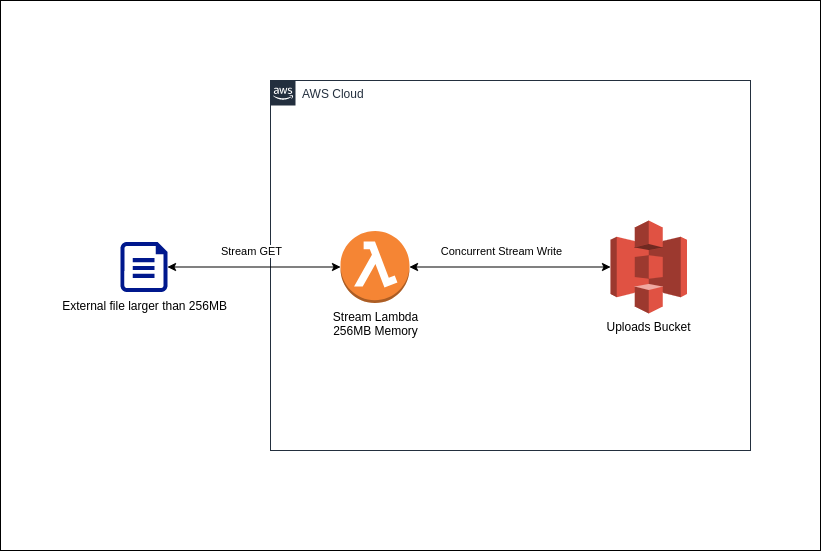

The diagram above was exported from draw.io. Its source (the exported page's mxGraphModel, read from the mxfile embedded in the PNG):
<mxGraphModel dx="2062" dy="1155" grid="1" gridSize="10" guides="1" tooltips="1" connect="1" arrows="1" fold="1" page="1" pageScale="1" pageWidth="1100" pageHeight="850" math="0" shadow="0">
  <root>
    <mxCell id="0" />
    <mxCell id="1" parent="0" />
    <mxCell id="8qj8RPzgrjmBt7keqBwI-6" value="" style="rounded=0;whiteSpace=wrap;html=1;" vertex="1" parent="1">
      <mxGeometry x="150" y="140" width="820" height="550" as="geometry" />
    </mxCell>
    <mxCell id="8qj8RPzgrjmBt7keqBwI-2" value="AWS Cloud" style="points=[[0,0],[0.25,0],[0.5,0],[0.75,0],[1,0],[1,0.25],[1,0.5],[1,0.75],[1,1],[0.75,1],[0.5,1],[0.25,1],[0,1],[0,0.75],[0,0.5],[0,0.25]];outlineConnect=0;gradientColor=none;html=1;whiteSpace=wrap;fontSize=12;fontStyle=0;shape=mxgraph.aws4.group;grIcon=mxgraph.aws4.group_aws_cloud_alt;strokeColor=#232F3E;fillColor=none;verticalAlign=top;align=left;spacingLeft=30;fontColor=#232F3E;dashed=0;" vertex="1" parent="1">
      <mxGeometry x="420" y="220" width="480" height="370" as="geometry" />
    </mxCell>
    <mxCell id="8qj8RPzgrjmBt7keqBwI-7" style="edgeStyle=orthogonalEdgeStyle;rounded=0;orthogonalLoop=1;jettySize=auto;html=1;entryX=1;entryY=0.5;entryDx=0;entryDy=0;entryPerimeter=0;startArrow=classic;startFill=1;" edge="1" parent="1" source="8qj8RPzgrjmBt7keqBwI-3" target="8qj8RPzgrjmBt7keqBwI-5">
      <mxGeometry relative="1" as="geometry" />
    </mxCell>
    <mxCell id="8qj8RPzgrjmBt7keqBwI-8" value="Stream GET" style="edgeLabel;html=1;align=center;verticalAlign=middle;resizable=0;points=[];" vertex="1" connectable="0" parent="8qj8RPzgrjmBt7keqBwI-7">
      <mxGeometry x="0.1676" y="1" relative="1" as="geometry">
        <mxPoint x="11" y="-17" as="offset" />
      </mxGeometry>
    </mxCell>
    <mxCell id="8qj8RPzgrjmBt7keqBwI-9" style="edgeStyle=orthogonalEdgeStyle;rounded=0;orthogonalLoop=1;jettySize=auto;html=1;startArrow=classic;startFill=1;" edge="1" parent="1" source="8qj8RPzgrjmBt7keqBwI-3" target="8qj8RPzgrjmBt7keqBwI-4">
      <mxGeometry relative="1" as="geometry" />
    </mxCell>
    <mxCell id="8qj8RPzgrjmBt7keqBwI-10" value="Concurrent Stream Write" style="edgeLabel;html=1;align=center;verticalAlign=middle;resizable=0;points=[];" vertex="1" connectable="0" parent="8qj8RPzgrjmBt7keqBwI-9">
      <mxGeometry x="-0.2438" y="1" relative="1" as="geometry">
        <mxPoint x="15" y="-15" as="offset" />
      </mxGeometry>
    </mxCell>
    <mxCell id="8qj8RPzgrjmBt7keqBwI-3" value="Stream Lambda&lt;br&gt;256MB Memory" style="outlineConnect=0;dashed=0;verticalLabelPosition=bottom;verticalAlign=top;align=center;html=1;shape=mxgraph.aws3.lambda_function;fillColor=#F58534;gradientColor=none;" vertex="1" parent="1">
      <mxGeometry x="490" y="370.5" width="69" height="72" as="geometry" />
    </mxCell>
    <mxCell id="8qj8RPzgrjmBt7keqBwI-4" value="Uploads Bucket" style="outlineConnect=0;dashed=0;verticalLabelPosition=bottom;verticalAlign=top;align=center;html=1;shape=mxgraph.aws3.s3;fillColor=#E05243;gradientColor=none;" vertex="1" parent="1">
      <mxGeometry x="760" y="360" width="76.5" height="93" as="geometry" />
    </mxCell>
    <mxCell id="8qj8RPzgrjmBt7keqBwI-5" value="External file larger than 256MB" style="aspect=fixed;pointerEvents=1;shadow=0;dashed=0;html=1;strokeColor=none;labelPosition=center;verticalLabelPosition=bottom;verticalAlign=top;align=center;fillColor=#00188D;shape=mxgraph.azure.file" vertex="1" parent="1">
      <mxGeometry x="270" y="381.5" width="47" height="50" as="geometry" />
    </mxCell>
  </root>
</mxGraphModel>